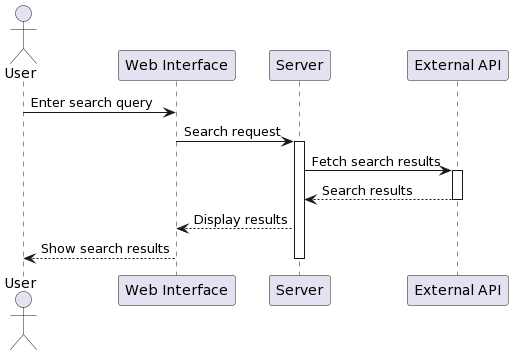

The diagram above was rendered by PlantUML. Its source (embedded in the PNG):
@startuml
actor User
participant "Web Interface" as Web
participant "Server" as Server
participant "External API" as API

User -> Web : Enter search query
Web -> Server : Search request
activate Server
Server -> API : Fetch search results
activate API
API --> Server : Search results
deactivate API
Server --> Web : Display results
Web --> User : Show search results
deactivate Server
@enduml